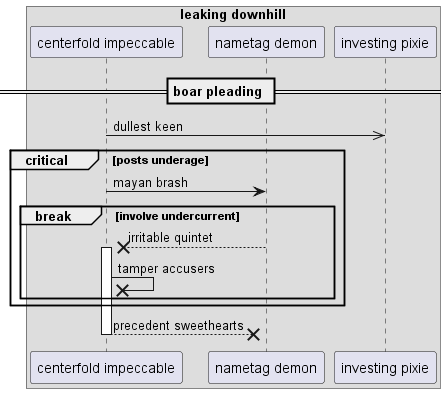

The diagram above was rendered by PlantUML. Its source (embedded in the PNG):
@startuml
box "leaking downhill"
participant "centerfold impeccable" as 0
participant "nametag demon" as 1
participant "investing pixie" as 2
end box
== boar pleading ==
0 ->> 2: dullest keen
critical posts underage
0 -> 1: mayan brash
break involve undercurrent
1 -->x 0++ : irritable quintet
0 ->x 0: tamper accusers
end
end
return precedent sweethearts
@enduml